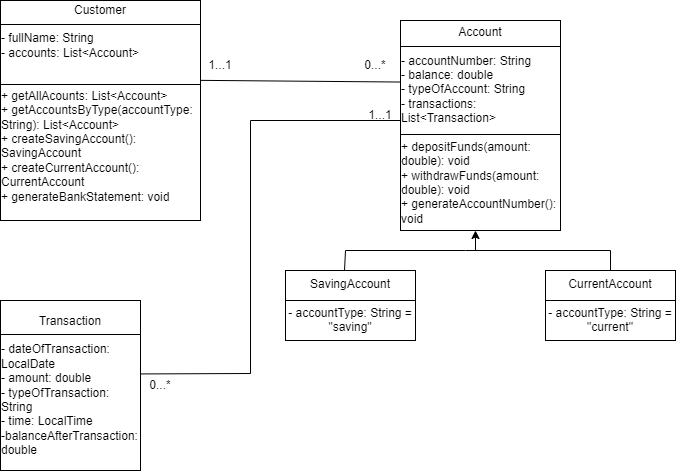

The diagram above was exported from draw.io. Its source (the exported page's mxGraphModel, read from the mxfile embedded in the PNG):
<mxGraphModel dx="880" dy="484" grid="1" gridSize="10" guides="1" tooltips="1" connect="1" arrows="1" fold="1" page="1" pageScale="1" pageWidth="850" pageHeight="1100" background="#FFFFFF" math="0" shadow="0">
  <root>
    <mxCell id="0" />
    <mxCell id="1" parent="0" />
    <mxCell id="nl5oDYkaVOPRRwMlE-Tc-1" value="Customer&lt;br&gt;&lt;br&gt;&lt;div style=&quot;text-align: left;&quot;&gt;&lt;span style=&quot;background-color: initial;&quot;&gt;- fullName: String&lt;/span&gt;&lt;/div&gt;&lt;div style=&quot;text-align: left;&quot;&gt;&lt;span style=&quot;background-color: initial;&quot;&gt;- accounts: List&amp;lt;Account&amp;gt;&lt;/span&gt;&lt;/div&gt;&lt;div style=&quot;text-align: left;&quot;&gt;&lt;br&gt;&lt;/div&gt;&lt;div style=&quot;text-align: left;&quot;&gt;&lt;span style=&quot;background-color: initial;&quot;&gt;&lt;br&gt;+ getAllAcounts: List&amp;lt;Account&amp;gt;&lt;/span&gt;&lt;/div&gt;&lt;div style=&quot;text-align: left;&quot;&gt;&lt;span style=&quot;background-color: initial;&quot;&gt;+ getAccountsByType(accountType: String): List&amp;lt;Account&amp;gt;&lt;/span&gt;&lt;/div&gt;&lt;div style=&quot;text-align: left;&quot;&gt;&lt;span style=&quot;background-color: initial;&quot;&gt;+ createSavingAccount(): SavingAccount&lt;/span&gt;&lt;/div&gt;&lt;div style=&quot;text-align: left;&quot;&gt;&lt;span style=&quot;background-color: initial;&quot;&gt;+ createCurrentAccount():&lt;/span&gt;&lt;/div&gt;&lt;div style=&quot;text-align: left;&quot;&gt;&lt;span style=&quot;background-color: initial;&quot;&gt;CurrentAccount&lt;/span&gt;&lt;/div&gt;&lt;div style=&quot;text-align: left;&quot;&gt;&lt;span style=&quot;background-color: initial;&quot;&gt;+ generateBankStatement: void&lt;/span&gt;&lt;/div&gt;&lt;div style=&quot;text-align: left;&quot;&gt;&lt;span style=&quot;background-color: initial;&quot;&gt;&lt;br&gt;&lt;/span&gt;&lt;/div&gt;" style="html=1;whiteSpace=wrap;" vertex="1" parent="1">
      <mxGeometry x="80" y="130" width="200" height="220" as="geometry" />
    </mxCell>
    <mxCell id="nl5oDYkaVOPRRwMlE-Tc-2" value="" style="line;strokeWidth=1;fillColor=none;align=left;verticalAlign=middle;spacingTop=-1;spacingLeft=3;spacingRight=3;rotatable=0;labelPosition=right;points=[];portConstraint=eastwest;strokeColor=inherit;" vertex="1" parent="1">
      <mxGeometry x="80" y="150" width="200" height="8" as="geometry" />
    </mxCell>
    <mxCell id="nl5oDYkaVOPRRwMlE-Tc-4" value="" style="line;strokeWidth=1;fillColor=none;align=left;verticalAlign=middle;spacingTop=-1;spacingLeft=3;spacingRight=3;rotatable=0;labelPosition=right;points=[];portConstraint=eastwest;strokeColor=inherit;" vertex="1" parent="1">
      <mxGeometry x="80" y="210" width="200" height="8" as="geometry" />
    </mxCell>
    <mxCell id="nl5oDYkaVOPRRwMlE-Tc-5" value="Account&lt;br&gt;&lt;br&gt;&lt;div style=&quot;text-align: left;&quot;&gt;&lt;span style=&quot;background-color: initial;&quot;&gt;- accountNumber: String&lt;/span&gt;&lt;/div&gt;&lt;div style=&quot;text-align: left;&quot;&gt;&lt;span style=&quot;background-color: initial;&quot;&gt;- balance: double&lt;/span&gt;&lt;/div&gt;&lt;div style=&quot;text-align: left;&quot;&gt;- typeOfAccount: String&lt;/div&gt;&lt;div style=&quot;text-align: left;&quot;&gt;&lt;span style=&quot;background-color: initial;&quot;&gt;- transactions: List&amp;lt;Transaction&amp;gt;&lt;/span&gt;&lt;/div&gt;&lt;div style=&quot;text-align: left;&quot;&gt;&lt;span style=&quot;background-color: initial;&quot;&gt;&lt;br&gt;&lt;/span&gt;&lt;/div&gt;&lt;div style=&quot;text-align: left;&quot;&gt;&lt;span style=&quot;background-color: initial;&quot;&gt;+ depositFunds(amount: double): void&lt;/span&gt;&lt;/div&gt;&lt;div style=&quot;text-align: left;&quot;&gt;&lt;span style=&quot;background-color: initial;&quot;&gt;+ withdrawFunds(amount: double): void&lt;/span&gt;&lt;/div&gt;&lt;div style=&quot;text-align: left;&quot;&gt;&lt;span style=&quot;background-color: initial;&quot;&gt;+ generateAccountNumber(): void&lt;/span&gt;&lt;/div&gt;" style="html=1;whiteSpace=wrap;" vertex="1" parent="1">
      <mxGeometry x="480" y="150" width="160" height="210" as="geometry" />
    </mxCell>
    <mxCell id="nl5oDYkaVOPRRwMlE-Tc-6" value="" style="line;strokeWidth=1;fillColor=none;align=left;verticalAlign=middle;spacingTop=-1;spacingLeft=3;spacingRight=3;rotatable=0;labelPosition=right;points=[];portConstraint=eastwest;strokeColor=inherit;" vertex="1" parent="1">
      <mxGeometry x="480" y="172" width="160" height="8" as="geometry" />
    </mxCell>
    <mxCell id="nl5oDYkaVOPRRwMlE-Tc-7" value="" style="line;strokeWidth=1;fillColor=none;align=left;verticalAlign=middle;spacingTop=-1;spacingLeft=3;spacingRight=3;rotatable=0;labelPosition=right;points=[];portConstraint=eastwest;strokeColor=inherit;" vertex="1" parent="1">
      <mxGeometry x="480" y="260" width="160" height="8" as="geometry" />
    </mxCell>
    <mxCell id="nl5oDYkaVOPRRwMlE-Tc-8" value="SavingAccount&lt;br&gt;&lt;br&gt;- accountType: String = &quot;saving&quot;" style="html=1;whiteSpace=wrap;" vertex="1" parent="1">
      <mxGeometry x="365" y="400" width="130" height="70" as="geometry" />
    </mxCell>
    <mxCell id="nl5oDYkaVOPRRwMlE-Tc-9" value="CurrentAccount&lt;br&gt;&lt;br&gt;- accountType: String = &quot;current&quot;" style="html=1;whiteSpace=wrap;" vertex="1" parent="1">
      <mxGeometry x="625" y="400" width="130" height="70" as="geometry" />
    </mxCell>
    <mxCell id="nl5oDYkaVOPRRwMlE-Tc-11" value="" style="endArrow=none;html=1;rounded=0;exitX=0.454;exitY=-0.007;exitDx=0;exitDy=0;exitPerimeter=0;" edge="1" parent="1" source="nl5oDYkaVOPRRwMlE-Tc-8">
      <mxGeometry width="50" height="50" relative="1" as="geometry">
        <mxPoint x="405" y="420" as="sourcePoint" />
        <mxPoint x="545" y="380" as="targetPoint" />
        <Array as="points">
          <mxPoint x="425" y="380" />
        </Array>
      </mxGeometry>
    </mxCell>
    <mxCell id="nl5oDYkaVOPRRwMlE-Tc-12" value="" style="endArrow=none;html=1;rounded=0;entryX=0.5;entryY=0;entryDx=0;entryDy=0;" edge="1" parent="1" target="nl5oDYkaVOPRRwMlE-Tc-9">
      <mxGeometry width="50" height="50" relative="1" as="geometry">
        <mxPoint x="545" y="380" as="sourcePoint" />
        <mxPoint x="525" y="360" as="targetPoint" />
        <Array as="points">
          <mxPoint x="690" y="380" />
        </Array>
      </mxGeometry>
    </mxCell>
    <mxCell id="nl5oDYkaVOPRRwMlE-Tc-13" value="" style="endArrow=classic;html=1;rounded=0;entryX=0.5;entryY=1;entryDx=0;entryDy=0;" edge="1" parent="1">
      <mxGeometry width="50" height="50" relative="1" as="geometry">
        <mxPoint x="555" y="380" as="sourcePoint" />
        <mxPoint x="555" y="360" as="targetPoint" />
      </mxGeometry>
    </mxCell>
    <mxCell id="nl5oDYkaVOPRRwMlE-Tc-14" value="" style="endArrow=none;html=1;rounded=0;exitX=0;exitY=0.5;exitDx=0;exitDy=0;entryX=1;entryY=0.5;entryDx=0;entryDy=0;" edge="1" parent="1">
      <mxGeometry width="50" height="50" relative="1" as="geometry">
        <mxPoint x="365" y="430" as="sourcePoint" />
        <mxPoint x="495" y="430" as="targetPoint" />
      </mxGeometry>
    </mxCell>
    <mxCell id="nl5oDYkaVOPRRwMlE-Tc-15" value="" style="endArrow=none;html=1;rounded=0;exitX=0;exitY=0.5;exitDx=0;exitDy=0;entryX=1;entryY=0.5;entryDx=0;entryDy=0;" edge="1" parent="1">
      <mxGeometry width="50" height="50" relative="1" as="geometry">
        <mxPoint x="625" y="430" as="sourcePoint" />
        <mxPoint x="755" y="430" as="targetPoint" />
      </mxGeometry>
    </mxCell>
    <mxCell id="nl5oDYkaVOPRRwMlE-Tc-16" value="Transaction&lt;br&gt;&lt;br&gt;&lt;div style=&quot;text-align: left;&quot;&gt;&lt;span style=&quot;background-color: initial;&quot;&gt;- dateOfTransaction: LocalDate&lt;/span&gt;&lt;/div&gt;&lt;div style=&quot;text-align: left;&quot;&gt;&lt;span style=&quot;background-color: initial;&quot;&gt;- amount: double&lt;/span&gt;&lt;/div&gt;&lt;div style=&quot;text-align: left;&quot;&gt;&lt;span style=&quot;background-color: initial;&quot;&gt;- typeOfTransaction: String&lt;/span&gt;&lt;/div&gt;&lt;div style=&quot;text-align: left;&quot;&gt;- time: LocalTime&lt;/div&gt;&lt;div style=&quot;text-align: left;&quot;&gt;-balanceAfterTransaction: double&lt;/div&gt;" style="html=1;whiteSpace=wrap;" vertex="1" parent="1">
      <mxGeometry x="80" y="430" width="140" height="170" as="geometry" />
    </mxCell>
    <mxCell id="nl5oDYkaVOPRRwMlE-Tc-17" value="" style="line;strokeWidth=1;fillColor=none;align=left;verticalAlign=middle;spacingTop=-1;spacingLeft=3;spacingRight=3;rotatable=0;labelPosition=right;points=[];portConstraint=eastwest;strokeColor=inherit;" vertex="1" parent="1">
      <mxGeometry x="80" y="460" width="140" height="8" as="geometry" />
    </mxCell>
    <mxCell id="nl5oDYkaVOPRRwMlE-Tc-18" value="" style="endArrow=none;html=1;rounded=0;entryX=0;entryY=0.293;entryDx=0;entryDy=0;exitX=1.002;exitY=0.363;exitDx=0;exitDy=0;exitPerimeter=0;entryPerimeter=0;" edge="1" parent="1" source="nl5oDYkaVOPRRwMlE-Tc-1" target="nl5oDYkaVOPRRwMlE-Tc-5">
      <mxGeometry width="50" height="50" relative="1" as="geometry">
        <mxPoint x="270" y="198" as="sourcePoint" />
        <mxPoint x="430" y="60" as="targetPoint" />
      </mxGeometry>
    </mxCell>
    <mxCell id="nl5oDYkaVOPRRwMlE-Tc-19" value="" style="endArrow=none;html=1;rounded=0;exitX=0.998;exitY=0.432;exitDx=0;exitDy=0;exitPerimeter=0;" edge="1" parent="1" source="nl5oDYkaVOPRRwMlE-Tc-16">
      <mxGeometry width="50" height="50" relative="1" as="geometry">
        <mxPoint x="275" y="207" as="sourcePoint" />
        <mxPoint x="480" y="250" as="targetPoint" />
        <Array as="points">
          <mxPoint x="330" y="503" />
          <mxPoint x="330" y="250" />
        </Array>
      </mxGeometry>
    </mxCell>
    <mxCell id="nl5oDYkaVOPRRwMlE-Tc-20" value="1...1" style="text;html=1;strokeColor=none;fillColor=none;align=center;verticalAlign=middle;whiteSpace=wrap;rounded=0;" vertex="1" parent="1">
      <mxGeometry x="270" y="180" width="60" height="30" as="geometry" />
    </mxCell>
    <mxCell id="nl5oDYkaVOPRRwMlE-Tc-21" value="0...*" style="text;html=1;strokeColor=none;fillColor=none;align=center;verticalAlign=middle;whiteSpace=wrap;rounded=0;" vertex="1" parent="1">
      <mxGeometry x="425" y="180" width="60" height="30" as="geometry" />
    </mxCell>
    <mxCell id="nl5oDYkaVOPRRwMlE-Tc-22" value="1...1" style="text;html=1;strokeColor=none;fillColor=none;align=center;verticalAlign=middle;whiteSpace=wrap;rounded=0;" vertex="1" parent="1">
      <mxGeometry x="430" y="230" width="60" height="30" as="geometry" />
    </mxCell>
    <mxCell id="nl5oDYkaVOPRRwMlE-Tc-23" value="0...*" style="text;html=1;strokeColor=none;fillColor=none;align=center;verticalAlign=middle;whiteSpace=wrap;rounded=0;" vertex="1" parent="1">
      <mxGeometry x="210" y="500" width="60" height="30" as="geometry" />
    </mxCell>
  </root>
</mxGraphModel>